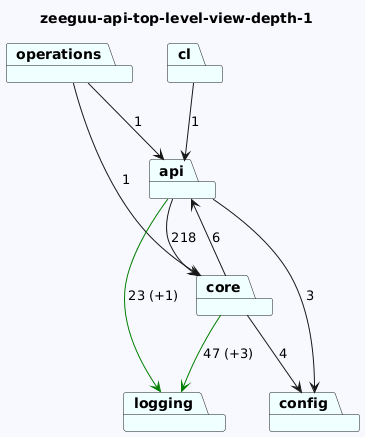

The diagram above was rendered by PlantUML. Its source (embedded in the PNG):
@startuml
skinparam backgroundColor GhostWhite
title zeeguu-api-top-level-view-depth-1
package "cl" #Azure
package "logging" #Azure
package "operations" #Azure
package "config" #Azure
package "core" #Azure
package "api" #Azure
"cl"-->"api"  : 1

"operations"-->"api"  : 1
"operations"-->"core"  : 1

"core"-->"logging" #Green : 47 (+3)
"core"-->"api"  : 6
"core"-->"config"  : 4
"api"-->"config"  : 3
"api"-->"logging" #Green : 23 (+1)
"api"-->"core"  : 218
@enduml